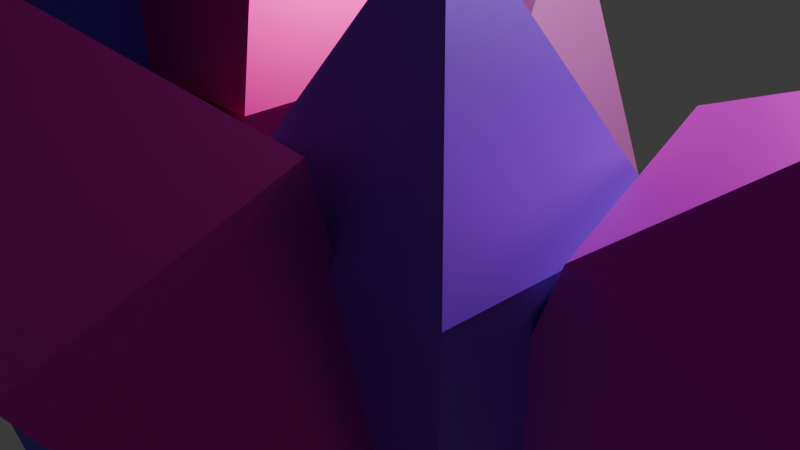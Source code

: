 # Source: magic_crystals.blend  (saved by Blender 5.1.30; exported with 4.5.12 LTS)
import bpy
from mathutils import Matrix  # noqa: F401  (used for matrix-valued properties, if any)

bpy.ops.wm.read_factory_settings(use_empty=True)
scene = bpy.context.scene
scene.name = 'Scene'

# ---- collections
col_collection = bpy.data.collections.new('Collection'); scene.collection.children.link(col_collection)

# ---- materials (node trees are filled in below, after node groups)
mat_material_001 = bpy.data.materials.new('Material.001')
mat_material_002 = bpy.data.materials.new('Material.002')
mat_material_003 = bpy.data.materials.new('Material.003')
mat_material_005 = bpy.data.materials.new('Material.005')
mat_material_004 = bpy.data.materials.new('Material.004')
mat_material_006 = bpy.data.materials.new('Material.006')

# ---- material node trees
mat_material_001.use_nodes = True; mat_material_001.node_tree.nodes.clear()
_N = mat_material_001.node_tree.nodes; _L = mat_material_001.node_tree.links
n0 = _N.new('ShaderNodeBsdfPrincipled'); n0.name = 'Principled BSDF'; n0.location = (-200, 100)
n0.inputs[0].default_value = (0.2383, 0.0131, 0.8001, 1.0)
n1 = _N.new('ShaderNodeOutputMaterial'); n1.name = 'Material Output'; n1.location = (200, 100)
_L.new(n0.outputs[0], n1.inputs[0])
n1.is_active_output = True
mat_material_002.use_nodes = True; mat_material_002.node_tree.nodes.clear()
_N = mat_material_002.node_tree.nodes; _L = mat_material_002.node_tree.links
n0 = _N.new('ShaderNodeBsdfPrincipled'); n0.name = 'Principled BSDF'; n0.location = (-200, 100)
n0.inputs[0].default_value = (0.8, 0.00863, 0.7711, 1.0)
n0.inputs[1].default_value = 1.0
n0.inputs[2].default_value = 0.6518
n1 = _N.new('ShaderNodeOutputMaterial'); n1.name = 'Material Output'; n1.location = (200, 100)
_L.new(n0.outputs[0], n1.inputs[0])
n1.is_active_output = True
mat_material_003.use_nodes = True; mat_material_003.node_tree.nodes.clear()
_N = mat_material_003.node_tree.nodes; _L = mat_material_003.node_tree.links
n0 = _N.new('ShaderNodeBsdfPrincipled'); n0.name = 'Principled BSDF'; n0.location = (-200, 100)
n0.inputs[0].default_value = (0.8, 0.01983, 0.549, 1.0)
n0.inputs[1].default_value = 1.0
n0.inputs[2].default_value = 0.4
n1 = _N.new('ShaderNodeOutputMaterial'); n1.name = 'Material Output'; n1.location = (200, 100)
_L.new(n0.outputs[0], n1.inputs[0])
n1.is_active_output = True
mat_material_005.use_nodes = True; mat_material_005.node_tree.nodes.clear()
_N = mat_material_005.node_tree.nodes; _L = mat_material_005.node_tree.links
n0 = _N.new('ShaderNodeBsdfPrincipled'); n0.name = 'Principled BSDF'; n0.location = (-200, 100)
n0.inputs[0].default_value = (0.8, 0.01054, 0.3491, 1.0)
n0.inputs[1].default_value = 1.0
n1 = _N.new('ShaderNodeOutputMaterial'); n1.name = 'Material Output'; n1.location = (200, 100)
_L.new(n0.outputs[0], n1.inputs[0])
n1.is_active_output = True
mat_material_004.use_nodes = True; mat_material_004.node_tree.nodes.clear()
_N = mat_material_004.node_tree.nodes; _L = mat_material_004.node_tree.links
n0 = _N.new('ShaderNodeBsdfPrincipled'); n0.name = 'Principled BSDF'; n0.location = (-200, 100)
n0.inputs[0].default_value = (0.1549, 0.03, 0.8, 1.0)
n0.inputs[1].default_value = 1.0
n1 = _N.new('ShaderNodeOutputMaterial'); n1.name = 'Material Output'; n1.location = (200, 100)
_L.new(n0.outputs[0], n1.inputs[0])
n1.is_active_output = True
mat_material_006.use_nodes = True; mat_material_006.node_tree.nodes.clear()
_N = mat_material_006.node_tree.nodes; _L = mat_material_006.node_tree.links
n0 = _N.new('ShaderNodeBsdfPrincipled'); n0.name = 'Principled BSDF'; n0.location = (-200, 100)
n0.inputs[0].default_value = (0.8, 0.196, 0.6569, 1.0)
n0.inputs[1].default_value = 0.6
n1 = _N.new('ShaderNodeOutputMaterial'); n1.name = 'Material Output'; n1.location = (200, 100)
_L.new(n0.outputs[0], n1.inputs[0])
n1.is_active_output = True

# ---- world
world_world = bpy.data.worlds.new('World'); scene.world = world_world
world_world.use_nodes = True; world_world.node_tree.nodes.clear()
_N = world_world.node_tree.nodes; _L = world_world.node_tree.links
n0 = _N.new('ShaderNodeOutputWorld'); n0.name = 'World Output'; n0.location = (200, 100)
n1 = _N.new('ShaderNodeBackground'); n1.name = 'Background'; n1.location = (-200, 100)
n1.inputs[0].default_value = (0.05088, 0.05088, 0.05088, 1.0)
_L.new(n1.outputs[0], n0.inputs[0])
n0.is_active_output = True
world_world.color = (0.05088, 0.05088, 0.05088)
world_world.sun_shadow_jitter_overblur = 0.0

# ---- cameras
cam_camera = bpy.data.cameras.new('Camera')
cam_camera.clip_end = 100.0
cam_camera.ortho_scale = 7.314

# ---- lights
light_light = bpy.data.lights.new('Light', 'POINT')
light_light.energy = 1000.0
light_light.shadow_soft_size = 0.1

# ---- meshes
me_cube_001 = bpy.data.meshes.new('Cube.001')
me_cube_001.from_pydata([(-1.0, -1.0, -1.0), (0.0, 0.0, 1.0), (-1.0, 1.0, -1.0), (0.3501, 0.3501, -3.615), (1.0, -1.0, -1.0), (-0.3501, -0.3501, -3.615), (1.0, 1.0, -1.0), (-0.3501, 0.3501, -3.615), (0.3501, -0.3501, -3.615)], [], [(0, 1, 2), (2, 1, 6), (6, 1, 4), (4, 1, 0), (4, 0, 5, 8), (2, 6, 3, 7), (7, 3, 8, 5), (0, 2, 7, 5), (6, 4, 8, 3)])
_uv = me_cube_001.uv_layers.new(name='UVMap')
_uv.uv.foreach_set('vector', [0.375, 0.0, 0.625, 0.25, 0.375, 0.25, 0.375, 0.25, 0.625, 0.5, 0.375, 0.5, 0.375, 0.5, 0.625, 0.75, 0.375, 0.75, 0.375, 0.75, 0.625, 1.0, 0.375, 1.0, 0.375, 0.75, 0.375, 1.0, 0.375, 1.0, 0.375, 0.75, 0.375, 0.25, 0.375, 0.5, 0.375, 0.5, 0.375, 0.25, 0.125, 0.5, 0.375, 0.5, 0.375, 0.75, 0.125, 0.75, 0.375, 0.0, 0.375, 0.25, 0.375, 0.25, 0.375, 0.0, 0.375, 0.5, 0.375, 0.75, 0.375, 0.75, 0.375, 0.5])
me_cube_001.materials.append(mat_material_001)
me_cube_001.update()
me_cube_002 = bpy.data.meshes.new('Cube.002')
me_cube_002.from_pydata([(5.347, -4.992, 1.679), (6.347, -3.992, 3.679), (5.347, -2.992, 1.679), (6.332, -3.573, -1.322), (7.347, -4.992, 1.679), (5.976, -4.362, -1.137), (7.347, -2.992, 1.679), (5.976, -3.621, -1.137), (6.717, -4.362, -1.137)], [], [(0, 1, 2), (2, 1, 6), (6, 1, 4), (4, 1, 0), (6, 4, 8, 3), (4, 0, 5, 8), (7, 3, 8, 5), (2, 6, 3, 7), (0, 2, 7, 5)])
_uv = me_cube_002.uv_layers.new(name='UVMap')
_uv.uv.foreach_set('vector', [0.375, 0.0, 0.625, 0.25, 0.375, 0.25, 0.375, 0.25, 0.625, 0.5, 0.375, 0.5, 0.375, 0.5, 0.625, 0.75, 0.375, 0.75, 0.375, 0.75, 0.625, 1.0, 0.375, 1.0, 0.375, 0.5, 0.375, 0.75, 0.375, 0.75, 0.375, 0.5, 0.375, 0.75, 0.375, 1.0, 0.375, 1.0, 0.375, 0.75, 0.125, 0.5, 0.375, 0.5, 0.375, 0.75, 0.125, 0.75, 0.375, 0.25, 0.375, 0.5, 0.375, 0.5, 0.375, 0.25, 0.375, 0.0, 0.375, 0.25, 0.375, 0.25, 0.375, 0.0])
me_cube_002.materials.append(mat_material_002)
me_cube_002.update()
me_cube_003 = bpy.data.meshes.new('Cube.003')
me_cube_003.from_pydata([(-1.0, -1.0, -1.0), (0.0, 0.0, 1.0), (-1.0, 1.0, -1.0), (0.4758, 0.4758, -4.404), (1.0, -1.0, -1.0), (-0.4758, -0.4758, -4.404), (1.0, 1.0, -1.0), (-0.4758, 0.4758, -4.404), (0.4758, -0.4758, -4.404)], [], [(0, 1, 2), (2, 1, 6), (6, 1, 4), (4, 1, 0), (0, 2, 7, 5), (6, 4, 8, 3), (7, 3, 8, 5), (4, 0, 5, 8), (2, 6, 3, 7)])
_uv = me_cube_003.uv_layers.new(name='UVMap')
_uv.uv.foreach_set('vector', [0.375, 0.0, 0.625, 0.25, 0.375, 0.25, 0.375, 0.25, 0.625, 0.5, 0.375, 0.5, 0.375, 0.5, 0.625, 0.75, 0.375, 0.75, 0.375, 0.75, 0.625, 1.0, 0.375, 1.0, 0.375, 0.0, 0.375, 0.25, 0.375, 0.25, 0.375, 0.0, 0.375, 0.5, 0.375, 0.75, 0.375, 0.75, 0.375, 0.5, 0.125, 0.5, 0.375, 0.5, 0.375, 0.75, 0.125, 0.75, 0.375, 0.75, 0.375, 1.0, 0.375, 1.0, 0.375, 0.75, 0.375, 0.25, 0.375, 0.5, 0.375, 0.5, 0.375, 0.25])
me_cube_003.materials.append(mat_material_003)
me_cube_003.update()
me_cube_004 = bpy.data.meshes.new('Cube.004')
me_cube_004.from_pydata([(-1.0, -1.0, -1.0), (0.0, 0.0, 1.0), (-1.0, 1.0, -1.0), (0.4758, 0.4758, -4.404), (1.0, -1.0, -1.0), (-0.4758, -0.4758, -4.404), (1.0, 1.0, -1.0), (-0.4758, 0.4758, -4.404), (0.4758, -0.4758, -4.404)], [], [(0, 1, 2), (2, 1, 6), (6, 1, 4), (4, 1, 0), (0, 2, 7, 5), (6, 4, 8, 3), (7, 3, 8, 5), (4, 0, 5, 8), (2, 6, 3, 7)])
_uv = me_cube_004.uv_layers.new(name='UVMap')
_uv.uv.foreach_set('vector', [0.375, 0.0, 0.625, 0.25, 0.375, 0.25, 0.375, 0.25, 0.625, 0.5, 0.375, 0.5, 0.375, 0.5, 0.625, 0.75, 0.375, 0.75, 0.375, 0.75, 0.625, 1.0, 0.375, 1.0, 0.375, 0.0, 0.375, 0.25, 0.375, 0.25, 0.375, 0.0, 0.375, 0.5, 0.375, 0.75, 0.375, 0.75, 0.375, 0.5, 0.125, 0.5, 0.375, 0.5, 0.375, 0.75, 0.125, 0.75, 0.375, 0.75, 0.375, 1.0, 0.375, 1.0, 0.375, 0.75, 0.375, 0.25, 0.375, 0.5, 0.375, 0.5, 0.375, 0.25])
me_cube_004.materials.append(mat_material_005)
me_cube_004.update()
me_cube_005 = bpy.data.meshes.new('Cube.005')
me_cube_005.from_pydata([(-1.0, -1.0, -1.0), (0.0, 0.0, 1.0), (-1.0, 1.0, -1.0), (0.4758, 0.4758, -4.404), (1.0, -1.0, -1.0), (-0.4758, -0.4758, -4.404), (1.0, 1.0, -1.0), (-0.4758, 0.4758, -4.404), (0.4758, -0.4758, -4.404)], [], [(0, 1, 2), (2, 1, 6), (6, 1, 4), (4, 1, 0), (0, 2, 7, 5), (6, 4, 8, 3), (7, 3, 8, 5), (4, 0, 5, 8), (2, 6, 3, 7)])
_uv = me_cube_005.uv_layers.new(name='UVMap')
_uv.uv.foreach_set('vector', [0.375, 0.0, 0.625, 0.25, 0.375, 0.25, 0.375, 0.25, 0.625, 0.5, 0.375, 0.5, 0.375, 0.5, 0.625, 0.75, 0.375, 0.75, 0.375, 0.75, 0.625, 1.0, 0.375, 1.0, 0.375, 0.0, 0.375, 0.25, 0.375, 0.25, 0.375, 0.0, 0.375, 0.5, 0.375, 0.75, 0.375, 0.75, 0.375, 0.5, 0.125, 0.5, 0.375, 0.5, 0.375, 0.75, 0.125, 0.75, 0.375, 0.75, 0.375, 1.0, 0.375, 1.0, 0.375, 0.75, 0.375, 0.25, 0.375, 0.5, 0.375, 0.5, 0.375, 0.25])
me_cube_005.materials.append(mat_material_004)
me_cube_005.update()
me_cube_006 = bpy.data.meshes.new('Cube.006')
me_cube_006.from_pydata([(-1.0, -1.0, -1.0), (0.0, 0.0, 1.0), (-1.0, 1.0, -1.0), (0.4758, 0.4758, -4.404), (1.0, -1.0, -1.0), (-0.4758, -0.4758, -4.404), (1.0, 1.0, -1.0), (-0.4758, 0.4758, -4.404), (0.4758, -0.4758, -4.404)], [], [(0, 1, 2), (2, 1, 6), (6, 1, 4), (4, 1, 0), (0, 2, 7, 5), (6, 4, 8, 3), (7, 3, 8, 5), (4, 0, 5, 8), (2, 6, 3, 7)])
_uv = me_cube_006.uv_layers.new(name='UVMap')
_uv.uv.foreach_set('vector', [0.375, 0.0, 0.625, 0.25, 0.375, 0.25, 0.375, 0.25, 0.625, 0.5, 0.375, 0.5, 0.375, 0.5, 0.625, 0.75, 0.375, 0.75, 0.375, 0.75, 0.625, 1.0, 0.375, 1.0, 0.375, 0.0, 0.375, 0.25, 0.375, 0.25, 0.375, 0.0, 0.375, 0.5, 0.375, 0.75, 0.375, 0.75, 0.375, 0.5, 0.125, 0.5, 0.375, 0.5, 0.375, 0.75, 0.125, 0.75, 0.375, 0.75, 0.375, 1.0, 0.375, 1.0, 0.375, 0.75, 0.375, 0.25, 0.375, 0.5, 0.375, 0.5, 0.375, 0.25])
me_cube_006.materials.append(mat_material_006)
me_cube_006.update()

# ---- objects
ob_light = bpy.data.objects.new('Light', light_light)
ob_camera = bpy.data.objects.new('Camera', cam_camera)
ob_cube = bpy.data.objects.new('Cube', me_cube_001)
ob_cube_001 = bpy.data.objects.new('Cube.001', me_cube_002)
ob_cube_002 = bpy.data.objects.new('Cube.002', me_cube_003)
ob_cube_003 = bpy.data.objects.new('Cube.003', me_cube_004)
ob_cube_004 = bpy.data.objects.new('Cube.004', me_cube_005)
ob_cube_005 = bpy.data.objects.new('Cube.005', me_cube_006)

# ---- transforms, parenting, visibility, modifiers, constraints
ob_light.location = (4.076, 1.005, 5.904)
ob_light.rotation_euler = (0.6503, 0.05522, 1.866)
ob_light.lock_rotations_4d = False
ob_light.empty_display_type = 'ARROWS'
ob_light.color = (0.0, 0.0, 0.0, 0.0)
ob_light.lineart.crease_threshold = 0.0
ob_camera.location = (7.359, -6.926, 4.958)
ob_camera.rotation_euler = (1.109, 0.0, 0.8149)
ob_camera.lock_rotations_4d = False
ob_camera.empty_display_type = 'ARROWS'
ob_camera.color = (0.0, 0.0, 0.0, 0.0)
ob_camera.display_type = 'WIRE'
ob_camera.lineart.crease_threshold = 0.0
ob_cube.location = (2.937, -2.401, 2.893)
ob_cube_001.location = (-1.982, 0.658, 4.234)
ob_cube_001.rotation_euler = (3.725e-09, 0.08727, 0.2793)
ob_cube_001.scale = (0.94, 1.0, 1.0)
ob_cube_001.delta_location = (0.06, 0.0, 0.0)
ob_cube_001.delta_rotation_euler = (3.725e-09, 0.5236, 0.0)
ob_cube_002.location = (1.841, -4.722, 3.072)
ob_cube_002.delta_rotation_euler = (0.4363, -0.06981, -0.1571)
ob_cube_003.location = (1.073, -2.247, 3.528)
ob_cube_004.location = (-0.1759, -3.659, 3.152)
ob_cube_004.delta_rotation_euler = (0.0, -0.2793, 0.0)
ob_cube_005.location = (1.68, -0.2034, 2.634)
ob_cube_005.delta_rotation_euler = (-0.5236, 0.0, 0.0)

# ---- collection membership
col_collection.objects.link(ob_light)
col_collection.objects.link(ob_camera)
col_collection.objects.link(ob_cube)
col_collection.objects.link(ob_cube_001)
col_collection.objects.link(ob_cube_002)
col_collection.objects.link(ob_cube_003)
col_collection.objects.link(ob_cube_004)
col_collection.objects.link(ob_cube_005)

# ---- scene / render settings (as saved in the file)
scene.camera = ob_camera
scene.frame_start = 1; scene.frame_end = 250; scene.frame_set(1)
scene.render.engine = 'BLENDER_EEVEE_NEXT'
scene.render.bake_bias = 0.0
scene.render.bake_samples = 0
scene.cycles.sampling_pattern = 'TABULATED_SOBOL'
scene.eevee.use_volume_custom_range = False
bpy.context.view_layer.update()
